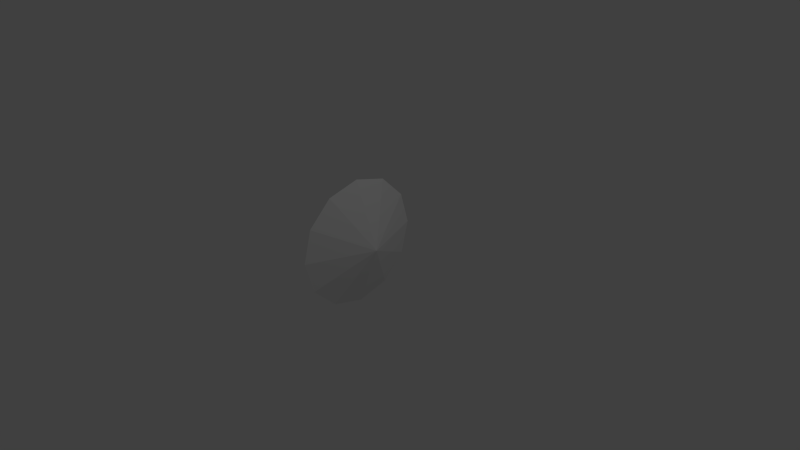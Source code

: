# Source: shot.blend  (saved by Blender 2.59.0; exported with 4.5.12 LTS)
import bpy
from mathutils import Matrix  # noqa: F401  (used for matrix-valued properties, if any)

bpy.ops.wm.read_factory_settings(use_empty=True)
scene = bpy.context.scene
scene.name = 'Scene'

# ---- collections
col_collection_1 = bpy.data.collections.new('Collection 1'); scene.collection.children.link(col_collection_1)

# ---- materials (node trees are filled in below, after node groups)
mat_material = bpy.data.materials.new('Material')
mat_material.alpha_threshold = 0.0
mat_material.use_transparent_shadow = False
mat_material.roughness = 0.5
mat_material.line_color = (0.0, 0.0, 0.0, 1.0)

# ---- material node trees

# ---- world
world_world = bpy.data.worlds.new('World'); scene.world = world_world
world_world.color = (0.05088, 0.05088, 0.05088)
world_world.use_sun_shadow = False
world_world.sun_shadow_jitter_overblur = 0.0
world_world.cycles.sampling_method = 'MANUAL'
world_world.cycles.sample_map_resolution = 256

# ---- cameras
cam_camera = bpy.data.cameras.new('Camera')
cam_camera.clip_end = 100.0
cam_camera.lens = 35.0
cam_camera.ortho_scale = 7.314
cam_camera.dof.focus_distance = 0.0
cam_camera.dof.aperture_fstop = 128.0

# ---- lights
light_lamp = bpy.data.lights.new('Lamp', 'POINT')
light_lamp.transmission_factor = 0.0
light_lamp.cutoff_distance = 30.0
light_lamp.energy = 100.0
light_lamp.shadow_buffer_clip_start = 1.001
light_lamp.shadow_soft_size = 1.0
light_lamp.shadow_maximum_resolution = 0.006
light_lamp.use_absolute_resolution = True
light_lamp.cycles.use_multiple_importance_sampling = False

# ---- meshes
me_circle = bpy.data.meshes.new('Circle')
me_circle.from_pydata([(-0.3939, 1.0, -9.17e-09), (-0.3939, 0.866, -0.5), (-0.3939, 0.5, -0.866), (-0.3939, -4.371e-08, -1.0), (-0.3939, -0.5, -0.866), (-0.3939, -0.866, -0.5), (-0.3939, -1.0, -1.602e-07), (-0.3939, -0.866, 0.5), (-0.3939, -0.5, 0.866), (-0.3939, -4.649e-07, 1.0), (-0.3939, 0.5, 0.866), (-0.3939, 0.866, 0.5), (-9.17e-09, 0.0, -9.17e-09)], [], [(1, 0, 12), (12, 2, 1), (12, 3, 2), (12, 4, 3), (12, 5, 4), (12, 6, 5), (12, 7, 6), (12, 8, 7), (12, 9, 8), (12, 10, 9), (12, 11, 10), (12, 0, 11)])
_uv = me_circle.uv_layers.new(name='UVTex')
_uv.uv.foreach_set('vector', [0.4299, 0.6505, 0.4607, 0.7652, 0.2311, 0.7652, 0.2311, 0.7652, 0.3459, 0.5665, 0.4299, 0.6505, 0.2311, 0.7652, 0.2311, 0.5357, 0.3459, 0.5665, 0.2311, 0.7652, 0.1163, 0.5665, 0.2311, 0.5357, 0.2311, 0.7652, 0.03233, 0.6505, 0.1163, 0.5665, 0.2311, 0.7652, 0.001579, 0.7652, 0.03233, 0.6505, 0.2311, 0.7652, 0.03233, 0.88, 0.001579, 0.7652, 0.2311, 0.7652, 0.1163, 0.964, 0.03233, 0.88, 0.2311, 0.7652, 0.2311, 0.9948, 0.1163, 0.964, 0.2311, 0.7652, 0.3459, 0.964, 0.2311, 0.9948, 0.2311, 0.7652, 0.4299, 0.88, 0.3459, 0.964, 0.2311, 0.7652, 0.4607, 0.7652, 0.4299, 0.88])
me_circle.materials.append(mat_material)
me_circle.use_remesh_preserve_volume = False
me_circle.use_remesh_preserve_attributes = False
me_circle.use_mirror_vertex_groups = False
me_circle.update()

# ---- objects
ob_circle = bpy.data.objects.new('Circle', me_circle)
ob_lamp = bpy.data.objects.new('Lamp', light_lamp)
ob_camera = bpy.data.objects.new('Camera', cam_camera)

# ---- transforms, parenting, visibility, modifiers, constraints
ob_circle.location = (0.0, 0.0, 0.0)
ob_circle.lineart.crease_threshold = 0.0
ob_lamp.location = (4.076, 1.005, 5.904)
ob_lamp.rotation_euler = (0.6503, 0.05522, 1.866)
ob_lamp.lock_rotations_4d = False
ob_lamp.empty_display_type = 'ARROWS'
ob_lamp.color = (0.0, 0.0, 0.0, 0.0)
ob_lamp.lineart.crease_threshold = 0.0
ob_camera.location = (7.481, -6.508, 5.344)
ob_camera.rotation_euler = (1.109, 0.01082, 0.8149)
ob_camera.lock_rotations_4d = False
ob_camera.empty_display_type = 'ARROWS'
ob_camera.color = (0.0, 0.0, 0.0, 0.0)
ob_camera.display_type = 'WIRE'
ob_camera.lineart.crease_threshold = 0.0

# ---- collection membership
col_collection_1.objects.link(ob_circle)
col_collection_1.objects.link(ob_lamp)
col_collection_1.objects.link(ob_camera)

# ---- scene / render settings (as saved in the file)
scene.camera = ob_camera
scene.frame_start = 1; scene.frame_end = 250; scene.frame_set(1)
scene.render.engine = 'BLENDER_EEVEE_NEXT'
scene.render.image_settings.color_mode = 'RGB'
scene.render.image_settings.compression = 90
scene.render.resolution_percentage = 50
scene.render.dither_intensity = 0.0
scene.render.bake_margin = 2
scene.render.bake_bias = 0.0
scene.cycles.use_denoising = False
scene.cycles.samples = 10
scene.cycles.sampling_pattern = 'TABULATED_SOBOL'
scene.cycles.light_sampling_threshold = 0.0
scene.cycles.use_adaptive_sampling = False
scene.cycles.use_light_tree = False
scene.cycles.blur_glossy = 0.0
scene.cycles.volume_bounces = 1
scene.cycles.pixel_filter_type = 'GAUSSIAN'
scene.cycles.sample_clamp_indirect = 0.0
scene.view_settings.view_transform = 'Standard'
bpy.context.view_layer.update()
